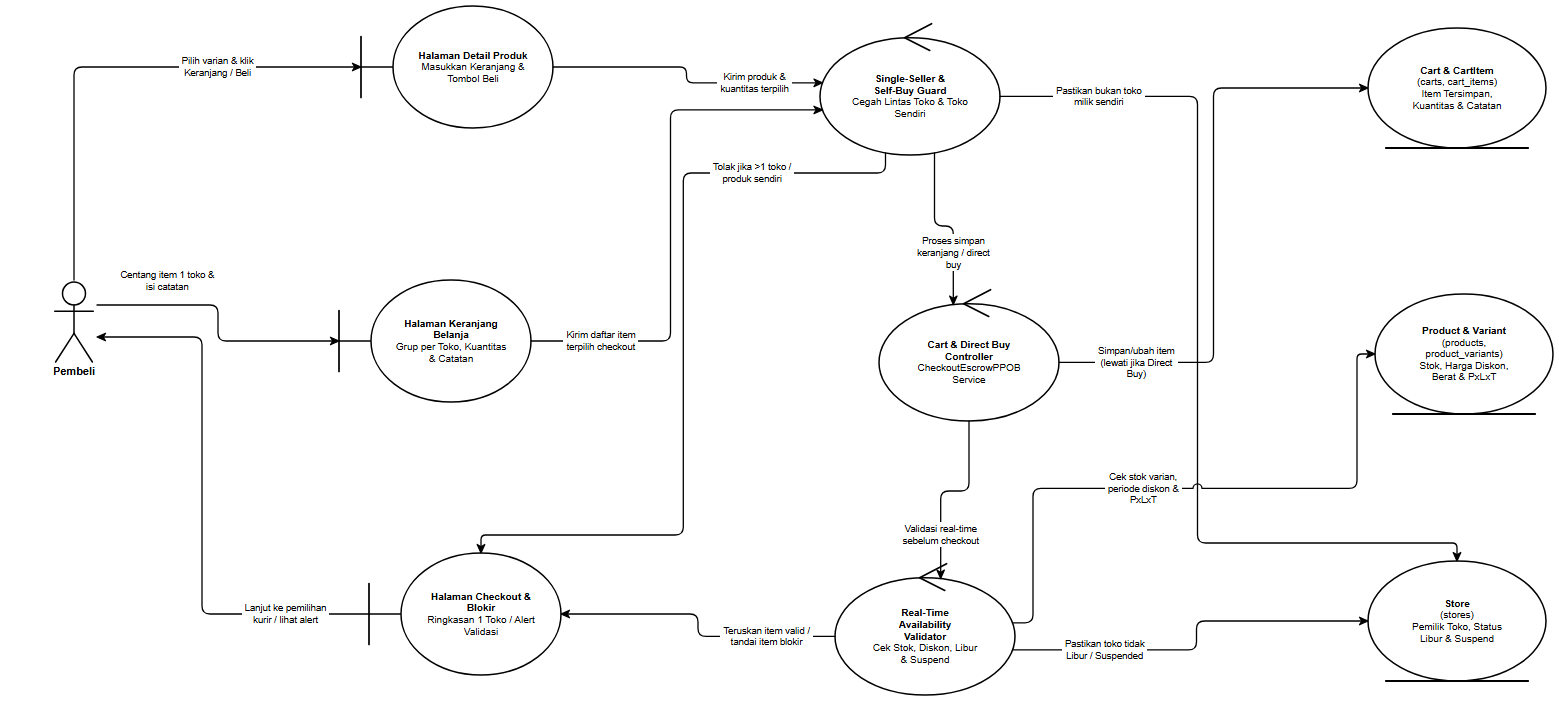

The diagram above was exported from draw.io. Its source (the exported page's mxGraphModel, read from the mxfile embedded in the PNG):
<mxGraphModel dx="1660" dy="810" grid="1" gridSize="10" guides="1" tooltips="1" connect="1" arrows="1" fold="1" page="1" pageScale="1" pageWidth="1660" pageHeight="810" background="#ffffff" math="0" shadow="0">
  <root>
    <mxCell id="0" />
    <mxCell id="1" parent="0" />
    <mxCell id="rd12_A_BUYER" value="Pembeli" style="shape=umlActor;verticalLabelPosition=bottom;verticalAlign=top;html=1;outlineConnect=0;fillColor=#ffffff;strokeColor=#000000;fontColor=#000000;fontFamily=Helvetica;fontSize=11;fontStyle=1;strokeWidth=1.5;" vertex="1" parent="1">
      <mxGeometry x="99" y="330" width="46" height="82" as="geometry" />
    </mxCell>
    <mxCell id="rd12_B_PROD" value="&lt;b&gt;Halaman Detail Produk&lt;/b&gt;&lt;br&gt;Masukkan Keranjang &amp;amp;&lt;br&gt;Tombol Beli" style="shape=umlBoundary;whiteSpace=wrap;html=1;align=center;verticalAlign=middle;spacingLeft=36;spacingRight=12;spacingTop=8;spacingBottom=8;fillColor=#ffffff;strokeColor=#000000;fontColor=#000000;fontFamily=Helvetica;fontSize=10;strokeWidth=1.5;" vertex="1" parent="1">
      <mxGeometry x="409" y="56" width="192" height="122" as="geometry" />
    </mxCell>
    <mxCell id="rd12_B_CART" value="&lt;b&gt;Halaman Keranjang&lt;/b&gt;&lt;br&gt;&lt;b&gt;Belanja&lt;/b&gt;&lt;br&gt;Grup per Toko, Kuantitas&lt;br&gt;&amp;amp; Catatan" style="shape=umlBoundary;whiteSpace=wrap;html=1;align=center;verticalAlign=middle;spacingLeft=36;spacingRight=12;spacingTop=8;spacingBottom=8;fillColor=#ffffff;strokeColor=#000000;fontColor=#000000;fontFamily=Helvetica;fontSize=10;strokeWidth=1.5;" vertex="1" parent="1">
      <mxGeometry x="387" y="330" width="192" height="122" as="geometry" />
    </mxCell>
    <mxCell id="rd12_B_CHECKOUT" value="&lt;b&gt;Halaman Checkout &amp;amp;&lt;/b&gt;&lt;br&gt;&lt;b&gt;Blokir&lt;/b&gt;&lt;br&gt;Ringkasan 1 Toko / Alert&lt;br&gt;Validasi" style="shape=umlBoundary;whiteSpace=wrap;html=1;align=center;verticalAlign=middle;spacingLeft=36;spacingRight=12;spacingTop=8;spacingBottom=8;fillColor=#ffffff;strokeColor=#000000;fontColor=#000000;fontFamily=Helvetica;fontSize=10;strokeWidth=1.5;" vertex="1" parent="1">
      <mxGeometry x="417" y="603" width="192" height="122" as="geometry" />
    </mxCell>
    <mxCell id="rd12_C_SCOPE" value="&lt;b&gt;Single-Seller &amp;amp;&lt;/b&gt;&lt;br&gt;&lt;b&gt;Self-Buy Guard&lt;/b&gt;&lt;br&gt;Cegah Lintas Toko &amp;amp; Toko&lt;br&gt;Sendiri" style="shape=umlControl;whiteSpace=wrap;html=1;align=center;verticalAlign=middle;spacingTop=18;spacingBottom=8;spacingLeft=12;spacingRight=12;fillColor=#ffffff;strokeColor=#000000;fontColor=#000000;fontFamily=Helvetica;fontSize=10;strokeWidth=1.5;" vertex="1" parent="1">
      <mxGeometry x="868" y="71" width="180" height="134" as="geometry" />
    </mxCell>
    <mxCell id="rd12_C_CART" value="&lt;b&gt;Cart &amp;amp; Direct Buy&lt;/b&gt;&lt;br&gt;&lt;b&gt;Controller&lt;/b&gt;&lt;br&gt;CheckoutEscrowPPOB&lt;br&gt;Service" style="shape=umlControl;whiteSpace=wrap;html=1;align=center;verticalAlign=middle;spacingTop=18;spacingBottom=8;spacingLeft=12;spacingRight=12;fillColor=#ffffff;strokeColor=#000000;fontColor=#000000;fontFamily=Helvetica;fontSize=10;strokeWidth=1.5;" vertex="1" parent="1">
      <mxGeometry x="927" y="337" width="180" height="134" as="geometry" />
    </mxCell>
    <mxCell id="rd12_C_STOCK" value="&lt;b&gt;Real-Time&lt;/b&gt;&lt;br&gt;&lt;b&gt;Availability&lt;/b&gt;&lt;br&gt;&lt;b&gt;Validator&lt;/b&gt;&lt;br&gt;Cek Stok, Diskon, Libur&lt;br&gt;&amp;amp; Suspend" style="shape=umlControl;whiteSpace=wrap;html=1;align=center;verticalAlign=middle;spacingTop=18;spacingBottom=8;spacingLeft=12;spacingRight=12;fillColor=#ffffff;strokeColor=#000000;fontColor=#000000;fontFamily=Helvetica;fontSize=10;strokeWidth=1.5;" vertex="1" parent="1">
      <mxGeometry x="883" y="611" width="180" height="134" as="geometry" />
    </mxCell>
    <mxCell id="rd12_E_CART" value="&lt;b&gt;Cart &amp;amp; CartItem&lt;/b&gt;&lt;br&gt;(carts, cart_items)&lt;br&gt;Item Tersimpan,&lt;br&gt;Kuantitas &amp;amp; Catatan" style="shape=umlEntity;whiteSpace=wrap;html=1;align=center;verticalAlign=middle;spacingBottom=8;spacingTop=8;spacingLeft=12;spacingRight=12;fillColor=#ffffff;strokeColor=#000000;fontColor=#000000;fontFamily=Helvetica;fontSize=10;strokeWidth=1.5;" vertex="1" parent="1">
      <mxGeometry x="1416" y="78" width="178" height="120" as="geometry" />
    </mxCell>
    <mxCell id="rd12_E_PROD" value="&lt;b&gt;Product &amp;amp; Variant&lt;/b&gt;&lt;br&gt;(products,&lt;br&gt;product_variants)&lt;br&gt;Stok, Harga Diskon,&lt;br&gt;Berat &amp;amp; PxLxT" style="shape=umlEntity;whiteSpace=wrap;html=1;align=center;verticalAlign=middle;spacingBottom=8;spacingTop=8;spacingLeft=12;spacingRight=12;fillColor=#ffffff;strokeColor=#000000;fontColor=#000000;fontFamily=Helvetica;fontSize=10;strokeWidth=1.5;" vertex="1" parent="1">
      <mxGeometry x="1423" y="344" width="178" height="120" as="geometry" />
    </mxCell>
    <mxCell id="rd12_E_STORE" value="&lt;b&gt;Store&lt;/b&gt;&lt;br&gt;(stores)&lt;br&gt;Pemilik Toko, Status&lt;br&gt;Libur &amp;amp; Suspend" style="shape=umlEntity;whiteSpace=wrap;html=1;align=center;verticalAlign=middle;spacingBottom=8;spacingTop=8;spacingLeft=12;spacingRight=12;fillColor=#ffffff;strokeColor=#000000;fontColor=#000000;fontFamily=Helvetica;fontSize=10;strokeWidth=1.5;" vertex="1" parent="1">
      <mxGeometry x="1416" y="611" width="178" height="120" as="geometry" />
    </mxCell>
    <mxCell id="rd12_e1" value="Pilih varian &amp; klik&lt;br&gt;Keranjang / Beli" style="edgeStyle=none;rounded=1;arcSize=8;jumpStyle=arc;jumpSize=7;orthogonalLoop=1;jettySize=auto;html=1;exitX=0.5;exitY=0;exitDx=0;exitDy=0;exitPerimeter=0;entryX=0;entryY=0.5;entryDx=0;entryDy=0;entryPerimeter=0;endArrow=classic;endFill=1;startArrow=none;strokeColor=#000000;strokeWidth=1.3;fontSize=9.5;fontFamily=Helvetica;fontColor=#000000;labelBackgroundColor=#ffffff;" edge="1" parent="1" source="rd12_A_BUYER" target="rd12_B_PROD">
      <mxGeometry x="0.426" relative="1" as="geometry">
        <Array as="points">
          <mxPoint x="122" y="117" />
        </Array>
      </mxGeometry>
    </mxCell>
    <mxCell id="rd12_e2" value="Centang item 1 toko &amp;&lt;br&gt;isi catatan" style="edgeStyle=none;rounded=1;arcSize=8;jumpStyle=arc;jumpSize=7;orthogonalLoop=1;jettySize=auto;html=1;exitX=1;exitY=0.3049;exitDx=0;exitDy=0;exitPerimeter=0;entryX=0;entryY=0.5;entryDx=0;entryDy=0;entryPerimeter=0;endArrow=classic;endFill=1;startArrow=none;strokeColor=#000000;strokeWidth=1.3;fontSize=9.5;fontFamily=Helvetica;fontColor=#000000;labelBackgroundColor=#ffffff;" edge="1" parent="1" source="rd12_A_BUYER" target="rd12_B_CART">
      <mxGeometry x="-0.4951" relative="1" as="geometry">
        <mxPoint x="0" y="-24" as="offset" />
        <Array as="points">
          <mxPoint x="266" y="355" />
          <mxPoint x="266" y="391" />
        </Array>
      </mxGeometry>
    </mxCell>
    <mxCell id="rd12_e3" value="Kirim produk &amp;&lt;br&gt;kuantitas terpilih" style="edgeStyle=none;rounded=1;arcSize=8;jumpStyle=arc;jumpSize=7;orthogonalLoop=1;jettySize=auto;html=1;exitX=1;exitY=0.5;exitDx=0;exitDy=0;exitPerimeter=0;entryX=0.0135;entryY=0.4613;entryDx=0;entryDy=0;entryPerimeter=0;endArrow=classic;endFill=1;startArrow=none;strokeColor=#000000;strokeWidth=1.3;fontSize=9.5;fontFamily=Helvetica;fontColor=#000000;labelBackgroundColor=#ffffff;" edge="1" parent="1" source="rd12_B_PROD" target="rd12_C_SCOPE">
      <mxGeometry x="0.5235" relative="1" as="geometry">
        <Array as="points">
          <mxPoint x="734.5" y="117" />
          <mxPoint x="734.5" y="132.8" />
        </Array>
      </mxGeometry>
    </mxCell>
    <mxCell id="rd12_e4" value="Kirim daftar item&lt;br&gt;terpilih checkout" style="edgeStyle=none;rounded=1;arcSize=8;jumpStyle=arc;jumpSize=7;orthogonalLoop=1;jettySize=auto;html=1;exitX=1;exitY=0.5;exitDx=0;exitDy=0;exitPerimeter=0;entryX=0.0135;entryY=0.6637;entryDx=0;entryDy=0;entryPerimeter=0;endArrow=classic;endFill=1;startArrow=none;strokeColor=#000000;strokeWidth=1.3;fontSize=9.5;fontFamily=Helvetica;fontColor=#000000;labelBackgroundColor=#ffffff;" edge="1" parent="1" source="rd12_B_CART" target="rd12_C_SCOPE">
      <mxGeometry x="-0.733" relative="1" as="geometry">
        <Array as="points">
          <mxPoint x="718.5" y="391" />
          <mxPoint x="718.5" y="159.9" />
        </Array>
      </mxGeometry>
    </mxCell>
    <mxCell id="rd12_e5" value="Pastikan bukan toko&lt;br&gt;milik sendiri" style="edgeStyle=none;rounded=1;arcSize=8;jumpStyle=arc;jumpSize=7;orthogonalLoop=1;jettySize=auto;html=1;exitX=1;exitY=0.5625;exitDx=0;exitDy=0;exitPerimeter=0;entryX=0.5;entryY=0;entryDx=0;entryDy=0;entryPerimeter=0;endArrow=classic;endFill=1;startArrow=none;strokeColor=#000000;strokeWidth=1.3;fontSize=9.5;fontFamily=Helvetica;fontColor=#000000;labelBackgroundColor=#ffffff;" edge="1" parent="1" source="rd12_C_SCOPE" target="rd12_E_STORE">
      <mxGeometry x="-0.7857" relative="1" as="geometry">
        <Array as="points">
          <mxPoint x="1245.5" y="146.4" />
          <mxPoint x="1245.5" y="593" />
          <mxPoint x="1505" y="593" />
        </Array>
      </mxGeometry>
    </mxCell>
    <mxCell id="rd12_e6" value="Tolak jika &gt;1 toko /&lt;br&gt;produk sendiri" style="edgeStyle=none;rounded=1;arcSize=8;jumpStyle=arc;jumpSize=7;orthogonalLoop=1;jettySize=auto;html=1;exitX=0.364;exitY=0.9835;exitDx=0;exitDy=0;exitPerimeter=0;entryX=0.5833;entryY=0;entryDx=0;entryDy=0;entryPerimeter=0;endArrow=classic;endFill=1;startArrow=none;strokeColor=#000000;strokeWidth=1.3;fontSize=9.5;fontFamily=Helvetica;fontColor=#000000;labelBackgroundColor=#ffffff;" edge="1" parent="1" source="rd12_C_SCOPE" target="rd12_B_CHECKOUT">
      <mxGeometry x="-0.618" relative="1" as="geometry">
        <Array as="points">
          <mxPoint x="933.5" y="223" />
          <mxPoint x="731.3" y="223" />
          <mxPoint x="731.3" y="585" />
          <mxPoint x="529" y="585" />
        </Array>
      </mxGeometry>
    </mxCell>
    <mxCell id="rd12_e7" value="Proses simpan&lt;br&gt;keranjang / direct&lt;br&gt;buy" style="edgeStyle=none;rounded=1;arcSize=8;jumpStyle=arc;jumpSize=7;orthogonalLoop=1;jettySize=auto;html=1;exitX=0.636;exitY=0.9835;exitDx=0;exitDy=0;exitPerimeter=0;entryX=0.413;entryY=0.1317;entryDx=0;entryDy=0;entryPerimeter=0;endArrow=classic;endFill=1;startArrow=none;strokeColor=#000000;strokeWidth=1.3;fontSize=9.5;fontFamily=Helvetica;fontColor=#000000;labelBackgroundColor=#ffffff;" edge="1" parent="1" source="rd12_C_SCOPE" target="rd12_C_CART">
      <mxGeometry x="0.3919" relative="1" as="geometry">
        <Array as="points">
          <mxPoint x="982.5" y="276" />
          <mxPoint x="1001.3" y="276" />
        </Array>
      </mxGeometry>
    </mxCell>
    <mxCell id="rd12_e8" value="Simpan/ubah item&lt;br&gt;(lewati jika Direct&lt;br&gt;Buy)" style="edgeStyle=none;rounded=1;arcSize=8;jumpStyle=arc;jumpSize=7;orthogonalLoop=1;jettySize=auto;html=1;exitX=1;exitY=0.5625;exitDx=0;exitDy=0;exitPerimeter=0;entryX=0;entryY=0.5;entryDx=0;entryDy=0;entryPerimeter=0;endArrow=classic;endFill=1;startArrow=none;strokeColor=#000000;strokeWidth=1.3;fontSize=9.5;fontFamily=Helvetica;fontColor=#000000;labelBackgroundColor=#ffffff;" edge="1" parent="1" source="rd12_C_CART" target="rd12_E_CART">
      <mxGeometry x="-0.7352" relative="1" as="geometry">
        <Array as="points">
          <mxPoint x="1261.5" y="412.4" />
          <mxPoint x="1261.5" y="138" />
        </Array>
      </mxGeometry>
    </mxCell>
    <mxCell id="rd12_e9" value="Validasi real-time&lt;br&gt;sebelum checkout" style="edgeStyle=none;rounded=1;arcSize=8;jumpStyle=arc;jumpSize=7;orthogonalLoop=1;jettySize=auto;html=1;exitX=0.5;exitY=1;exitDx=0;exitDy=0;exitPerimeter=0;entryX=0.587;entryY=0.1317;entryDx=0;entryDy=0;entryPerimeter=0;endArrow=classic;endFill=1;startArrow=none;strokeColor=#000000;strokeWidth=1.3;fontSize=9.5;fontFamily=Helvetica;fontColor=#000000;labelBackgroundColor=#ffffff;" edge="1" parent="1" source="rd12_C_CART" target="rd12_C_STOCK">
      <mxGeometry x="0.5287" relative="1" as="geometry">
        <Array as="points">
          <mxPoint x="1017" y="541" />
          <mxPoint x="988.7" y="541" />
        </Array>
      </mxGeometry>
    </mxCell>
    <mxCell id="rd12_e10" value="Cek stok varian,&lt;br&gt;periode diskon &amp;&lt;br&gt;PxLxT" style="edgeStyle=none;rounded=1;arcSize=8;jumpStyle=arc;jumpSize=7;orthogonalLoop=1;jettySize=auto;html=1;exitX=0.9865;exitY=0.4613;exitDx=0;exitDy=0;exitPerimeter=0;entryX=0;entryY=0.5;entryDx=0;entryDy=0;entryPerimeter=0;endArrow=classic;endFill=1;startArrow=none;strokeColor=#000000;strokeWidth=1.3;fontSize=9.5;fontFamily=Helvetica;fontColor=#000000;labelBackgroundColor=#ffffff;" edge="1" parent="1" source="rd12_C_STOCK" target="rd12_E_PROD">
      <mxGeometry x="-0.1604" relative="1" as="geometry">
        <Array as="points">
          <mxPoint x="1081" y="672.8" />
          <mxPoint x="1081" y="538.4" />
          <mxPoint x="1405" y="538.4" />
          <mxPoint x="1405" y="404" />
        </Array>
      </mxGeometry>
    </mxCell>
    <mxCell id="rd12_e11" value="Pastikan toko tidak&lt;br&gt;Libur / Suspended" style="edgeStyle=none;rounded=1;arcSize=8;jumpStyle=arc;jumpSize=7;orthogonalLoop=1;jettySize=auto;html=1;exitX=0.9865;exitY=0.6637;exitDx=0;exitDy=0;exitPerimeter=0;entryX=0;entryY=0.5;entryDx=0;entryDy=0;entryPerimeter=0;endArrow=classic;endFill=1;startArrow=none;strokeColor=#000000;strokeWidth=1.3;fontSize=9.5;fontFamily=Helvetica;fontColor=#000000;labelBackgroundColor=#ffffff;" edge="1" parent="1" source="rd12_C_STOCK" target="rd12_E_STORE">
      <mxGeometry x="-0.5215" relative="1" as="geometry">
        <Array as="points">
          <mxPoint x="1244.5" y="699.9" />
          <mxPoint x="1244.5" y="671" />
        </Array>
      </mxGeometry>
    </mxCell>
    <mxCell id="rd12_e12" value="Teruskan item valid /&lt;br&gt;tandai item blokir" style="edgeStyle=none;rounded=1;arcSize=8;jumpStyle=arc;jumpSize=7;orthogonalLoop=1;jettySize=auto;html=1;exitX=0;exitY=0.5625;exitDx=0;exitDy=0;exitPerimeter=0;entryX=1;entryY=0.5;entryDx=0;entryDy=0;entryPerimeter=0;endArrow=classic;endFill=1;startArrow=none;strokeColor=#000000;strokeWidth=1.3;fontSize=9.5;fontFamily=Helvetica;fontColor=#000000;labelBackgroundColor=#ffffff;" edge="1" parent="1" source="rd12_C_STOCK" target="rd12_B_CHECKOUT">
      <mxGeometry x="-0.5377" relative="1" as="geometry">
        <Array as="points">
          <mxPoint x="746" y="686.4" />
          <mxPoint x="746" y="664" />
        </Array>
      </mxGeometry>
    </mxCell>
    <mxCell id="rd12_e13" value="Lanjut ke pemilihan&lt;br&gt;kurir / lihat alert" style="edgeStyle=none;rounded=1;arcSize=8;jumpStyle=arc;jumpSize=7;orthogonalLoop=1;jettySize=auto;html=1;exitX=0;exitY=0.5;exitDx=0;exitDy=0;exitPerimeter=0;entryX=1;entryY=0.6951;entryDx=0;entryDy=0;entryPerimeter=0;endArrow=classic;endFill=1;startArrow=none;strokeColor=#000000;strokeWidth=1.3;fontSize=9.5;fontFamily=Helvetica;fontColor=#000000;labelBackgroundColor=#ffffff;" edge="1" parent="1" source="rd12_B_CHECKOUT" target="rd12_A_BUYER">
      <mxGeometry x="-0.6958" relative="1" as="geometry">
        <Array as="points">
          <mxPoint x="250" y="664" />
          <mxPoint x="250" y="387" />
        </Array>
      </mxGeometry>
    </mxCell>
  </root>
</mxGraphModel>